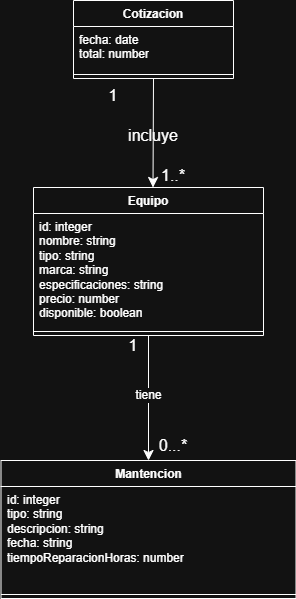

The diagram above was exported from draw.io. Its source (the exported page's mxGraphModel, read from the mxfile embedded in the PNG):
<mxGraphModel dx="732" dy="614" grid="1" gridSize="10" guides="1" tooltips="1" connect="1" arrows="1" fold="1" page="1" pageScale="1" pageWidth="827" pageHeight="1169" math="0" shadow="0">
  <root>
    <mxCell id="0" />
    <mxCell id="1" parent="0" />
    <mxCell id="eOJNwuiQQ6KlYuMJSze6-1" parent="1" style="swimlane;fontStyle=1;align=center;verticalAlign=top;childLayout=stackLayout;horizontal=1;startSize=26;horizontalStack=0;resizeParent=1;resizeParentMax=0;resizeLast=0;collapsible=1;marginBottom=0;whiteSpace=wrap;html=1;" value="Cotizacion" vertex="1">
      <mxGeometry height="78" width="160" x="330" y="250" as="geometry">
        <mxRectangle height="30" width="100" x="330" y="250" as="alternateBounds" />
      </mxGeometry>
    </mxCell>
    <mxCell id="eOJNwuiQQ6KlYuMJSze6-2" parent="eOJNwuiQQ6KlYuMJSze6-1" style="text;strokeColor=none;fillColor=none;align=left;verticalAlign=top;spacingLeft=4;spacingRight=4;overflow=hidden;rotatable=0;points=[[0,0.5],[1,0.5]];portConstraint=eastwest;whiteSpace=wrap;html=1;" value="fecha: date&lt;div&gt;total: number&lt;/div&gt;" vertex="1">
      <mxGeometry height="44" width="160" y="26" as="geometry" />
    </mxCell>
    <mxCell id="eOJNwuiQQ6KlYuMJSze6-3" parent="eOJNwuiQQ6KlYuMJSze6-1" style="line;strokeWidth=1;fillColor=none;align=left;verticalAlign=middle;spacingTop=-1;spacingLeft=3;spacingRight=3;rotatable=0;labelPosition=right;points=[];portConstraint=eastwest;strokeColor=inherit;" value="" vertex="1">
      <mxGeometry height="8" width="160" y="70" as="geometry" />
    </mxCell>
    <mxCell id="eOJNwuiQQ6KlYuMJSze6-5" parent="1" style="swimlane;fontStyle=1;align=center;verticalAlign=top;childLayout=stackLayout;horizontal=1;startSize=26;horizontalStack=0;resizeParent=1;resizeParentMax=0;resizeLast=0;collapsible=1;marginBottom=0;whiteSpace=wrap;html=1;" value="Mantencion" vertex="1">
      <mxGeometry height="138" width="295" x="257.5" y="710" as="geometry" />
    </mxCell>
    <mxCell id="eOJNwuiQQ6KlYuMJSze6-6" parent="eOJNwuiQQ6KlYuMJSze6-5" style="text;strokeColor=none;fillColor=none;align=left;verticalAlign=top;spacingLeft=4;spacingRight=4;overflow=hidden;rotatable=0;points=[[0,0.5],[1,0.5]];portConstraint=eastwest;whiteSpace=wrap;html=1;" value="id: integer&lt;div&gt;tipo: string&lt;/div&gt;&lt;div&gt;descripcion: string&lt;/div&gt;&lt;div&gt;fecha: string&lt;/div&gt;&lt;div&gt;tiempoReparacionHoras: number&lt;/div&gt;" vertex="1">
      <mxGeometry height="104" width="295" y="26" as="geometry" />
    </mxCell>
    <mxCell id="eOJNwuiQQ6KlYuMJSze6-7" parent="eOJNwuiQQ6KlYuMJSze6-5" style="line;strokeWidth=1;fillColor=none;align=left;verticalAlign=middle;spacingTop=-1;spacingLeft=3;spacingRight=3;rotatable=0;labelPosition=right;points=[];portConstraint=eastwest;strokeColor=inherit;" value="" vertex="1">
      <mxGeometry height="8" width="295" y="130" as="geometry" />
    </mxCell>
    <mxCell id="5XO7oKuhLpHiyjhU-euR-3" edge="1" parent="1" source="eOJNwuiQQ6KlYuMJSze6-1" style="edgeStyle=none;curved=1;rounded=0;orthogonalLoop=1;jettySize=auto;html=1;fontSize=12;startSize=8;endSize=8;exitX=0.5;exitY=1;exitDx=0;exitDy=0;" value="">
      <mxGeometry relative="1" as="geometry">
        <mxPoint x="409.5" y="357" as="sourcePoint" />
        <mxPoint x="409.5" y="437" as="targetPoint" />
      </mxGeometry>
    </mxCell>
    <mxCell id="5XO7oKuhLpHiyjhU-euR-7" edge="1" parent="1" source="eOJNwuiQQ6KlYuMJSze6-9" style="edgeStyle=none;curved=1;rounded=0;orthogonalLoop=1;jettySize=auto;html=1;fontSize=12;startSize=8;endSize=8;entryX=0.5;entryY=0;entryDx=0;entryDy=0;" target="eOJNwuiQQ6KlYuMJSze6-5" value="">
      <mxGeometry relative="1" as="geometry">
        <mxPoint x="405" y="700" as="targetPoint" />
      </mxGeometry>
    </mxCell>
    <mxCell id="5XO7oKuhLpHiyjhU-euR-10" connectable="0" parent="5XO7oKuhLpHiyjhU-euR-7" style="edgeLabel;html=1;align=center;verticalAlign=middle;resizable=0;points=[];fontSize=12;" value="tiene" vertex="1">
      <mxGeometry relative="1" x="-0.0592" y="-1" as="geometry">
        <mxPoint as="offset" />
      </mxGeometry>
    </mxCell>
    <mxCell id="eOJNwuiQQ6KlYuMJSze6-9" parent="1" style="swimlane;fontStyle=1;align=center;verticalAlign=top;childLayout=stackLayout;horizontal=1;startSize=26;horizontalStack=0;resizeParent=1;resizeParentMax=0;resizeLast=0;collapsible=1;marginBottom=0;whiteSpace=wrap;html=1;" value="Equipo" vertex="1">
      <mxGeometry height="148" width="230" x="290" y="437" as="geometry" />
    </mxCell>
    <mxCell id="eOJNwuiQQ6KlYuMJSze6-10" parent="eOJNwuiQQ6KlYuMJSze6-9" style="text;strokeColor=none;fillColor=none;align=left;verticalAlign=top;spacingLeft=4;spacingRight=4;overflow=hidden;rotatable=0;points=[[0,0.5],[1,0.5]];portConstraint=eastwest;whiteSpace=wrap;html=1;" value="id: integer&lt;div&gt;nombre: string&lt;/div&gt;&lt;div&gt;tipo: string&lt;/div&gt;&lt;div&gt;marca: string&lt;/div&gt;&lt;div&gt;especificaciones: string&lt;/div&gt;&lt;div&gt;precio: number&lt;/div&gt;&lt;div&gt;disponible: boolean&lt;/div&gt;" vertex="1">
      <mxGeometry height="114" width="230" y="26" as="geometry" />
    </mxCell>
    <mxCell id="eOJNwuiQQ6KlYuMJSze6-11" parent="eOJNwuiQQ6KlYuMJSze6-9" style="line;strokeWidth=1;fillColor=none;align=left;verticalAlign=middle;spacingTop=-1;spacingLeft=3;spacingRight=3;rotatable=0;labelPosition=right;points=[];portConstraint=eastwest;strokeColor=inherit;" value="" vertex="1">
      <mxGeometry height="8" width="230" y="140" as="geometry" />
    </mxCell>
    <mxCell id="5XO7oKuhLpHiyjhU-euR-4" parent="1" style="text;html=1;whiteSpace=wrap;strokeColor=none;fillColor=none;align=center;verticalAlign=middle;rounded=0;fontSize=16;" value="1" vertex="1">
      <mxGeometry height="30" width="60" x="340" y="330" as="geometry" />
    </mxCell>
    <mxCell id="5XO7oKuhLpHiyjhU-euR-5" parent="1" style="text;html=1;whiteSpace=wrap;strokeColor=none;fillColor=none;align=center;verticalAlign=middle;rounded=0;fontSize=16;" value="1..*" vertex="1">
      <mxGeometry height="30" width="60" x="400" y="410" as="geometry" />
    </mxCell>
    <mxCell id="5XO7oKuhLpHiyjhU-euR-6" parent="1" style="text;html=1;whiteSpace=wrap;strokeColor=none;fillColor=none;align=center;verticalAlign=middle;rounded=0;fontSize=16;" value="incluye" vertex="1">
      <mxGeometry height="30" width="60" x="380" y="370" as="geometry" />
    </mxCell>
    <mxCell id="5XO7oKuhLpHiyjhU-euR-8" parent="1" style="text;html=1;whiteSpace=wrap;strokeColor=none;fillColor=none;align=center;verticalAlign=middle;rounded=0;fontSize=16;" value="1" vertex="1">
      <mxGeometry height="30" width="60" x="360" y="580" as="geometry" />
    </mxCell>
    <mxCell id="5XO7oKuhLpHiyjhU-euR-9" parent="1" style="text;html=1;whiteSpace=wrap;strokeColor=none;fillColor=none;align=center;verticalAlign=middle;rounded=0;fontSize=16;" value="0...*" vertex="1">
      <mxGeometry height="30" width="60" x="400" y="680" as="geometry" />
    </mxCell>
  </root>
</mxGraphModel>